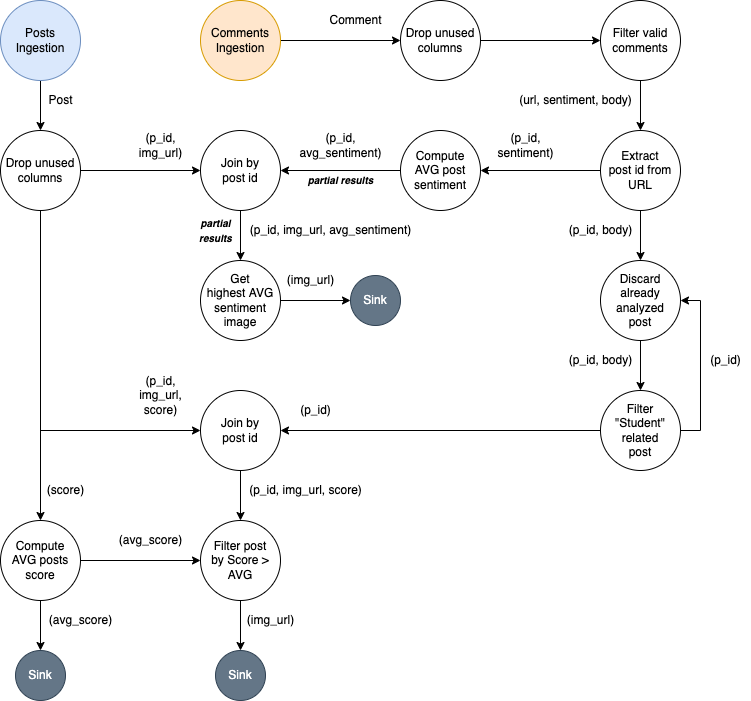

The diagram above was exported from draw.io. Its source (the exported page's mxGraphModel, read from the mxfile embedded in the PNG):
<mxGraphModel dx="1135" dy="690" grid="1" gridSize="10" guides="1" tooltips="1" connect="1" arrows="1" fold="1" page="1" pageScale="1" pageWidth="827" pageHeight="1169" math="0" shadow="0">
  <root>
    <mxCell id="0" />
    <mxCell id="1" parent="0" />
    <mxCell id="K_Vqy9ZggZsy6Cn6XvWI-4" style="edgeStyle=orthogonalEdgeStyle;rounded=0;orthogonalLoop=1;jettySize=auto;html=1;" parent="1" source="K_Vqy9ZggZsy6Cn6XvWI-1" target="K_Vqy9ZggZsy6Cn6XvWI-12" edge="1">
      <mxGeometry relative="1" as="geometry">
        <mxPoint x="80" y="170" as="targetPoint" />
      </mxGeometry>
    </mxCell>
    <mxCell id="K_Vqy9ZggZsy6Cn6XvWI-1" value="Posts&lt;br&gt;Ingestion" style="ellipse;whiteSpace=wrap;html=1;aspect=fixed;fillColor=#dae8fc;strokeColor=#6c8ebf;" parent="1" vertex="1">
      <mxGeometry x="40" y="170" width="80" height="80" as="geometry" />
    </mxCell>
    <mxCell id="K_Vqy9ZggZsy6Cn6XvWI-3" value="Post" style="text;html=1;align=center;verticalAlign=middle;resizable=0;points=[];autosize=1;strokeColor=none;fillColor=none;fontStyle=0" parent="1" vertex="1">
      <mxGeometry x="80" y="260" width="40" height="20" as="geometry" />
    </mxCell>
    <mxCell id="LEWrsPfIBsaWR34w1g9D-2" style="edgeStyle=orthogonalEdgeStyle;rounded=0;orthogonalLoop=1;jettySize=auto;html=1;" edge="1" parent="1" source="K_Vqy9ZggZsy6Cn6XvWI-6" target="LEWrsPfIBsaWR34w1g9D-1">
      <mxGeometry relative="1" as="geometry" />
    </mxCell>
    <mxCell id="K_Vqy9ZggZsy6Cn6XvWI-6" value="Comments Ingestion" style="ellipse;whiteSpace=wrap;html=1;aspect=fixed;fillColor=#ffe6cc;strokeColor=#d79b00;" parent="1" vertex="1">
      <mxGeometry x="240" y="170" width="80" height="80" as="geometry" />
    </mxCell>
    <mxCell id="K_Vqy9ZggZsy6Cn6XvWI-20" style="edgeStyle=orthogonalEdgeStyle;rounded=0;orthogonalLoop=1;jettySize=auto;html=1;" parent="1" source="K_Vqy9ZggZsy6Cn6XvWI-7" target="K_Vqy9ZggZsy6Cn6XvWI-19" edge="1">
      <mxGeometry relative="1" as="geometry" />
    </mxCell>
    <mxCell id="K_Vqy9ZggZsy6Cn6XvWI-7" value="Filter valid comments" style="ellipse;whiteSpace=wrap;html=1;aspect=fixed;" parent="1" vertex="1">
      <mxGeometry x="640" y="170" width="80" height="80" as="geometry" />
    </mxCell>
    <mxCell id="K_Vqy9ZggZsy6Cn6XvWI-8" value="Comment" style="text;html=1;align=center;verticalAlign=middle;resizable=0;points=[];autosize=1;strokeColor=none;fillColor=none;" parent="1" vertex="1">
      <mxGeometry x="360" y="180" width="70" height="20" as="geometry" />
    </mxCell>
    <mxCell id="K_Vqy9ZggZsy6Cn6XvWI-16" style="edgeStyle=orthogonalEdgeStyle;rounded=0;orthogonalLoop=1;jettySize=auto;html=1;" parent="1" source="K_Vqy9ZggZsy6Cn6XvWI-9" target="K_Vqy9ZggZsy6Cn6XvWI-15" edge="1">
      <mxGeometry relative="1" as="geometry" />
    </mxCell>
    <mxCell id="K_Vqy9ZggZsy6Cn6XvWI-73" style="edgeStyle=orthogonalEdgeStyle;rounded=0;orthogonalLoop=1;jettySize=auto;html=1;fontSize=10;" parent="1" source="K_Vqy9ZggZsy6Cn6XvWI-9" target="K_Vqy9ZggZsy6Cn6XvWI-54" edge="1">
      <mxGeometry relative="1" as="geometry" />
    </mxCell>
    <mxCell id="K_Vqy9ZggZsy6Cn6XvWI-9" value="Compute&lt;br&gt;AVG posts score" style="ellipse;whiteSpace=wrap;html=1;aspect=fixed;" parent="1" vertex="1">
      <mxGeometry x="40" y="690" width="80" height="80" as="geometry" />
    </mxCell>
    <mxCell id="K_Vqy9ZggZsy6Cn6XvWI-26" style="edgeStyle=orthogonalEdgeStyle;rounded=0;orthogonalLoop=1;jettySize=auto;html=1;" parent="1" source="K_Vqy9ZggZsy6Cn6XvWI-12" target="K_Vqy9ZggZsy6Cn6XvWI-9" edge="1">
      <mxGeometry relative="1" as="geometry" />
    </mxCell>
    <mxCell id="K_Vqy9ZggZsy6Cn6XvWI-33" style="edgeStyle=orthogonalEdgeStyle;rounded=0;orthogonalLoop=1;jettySize=auto;html=1;" parent="1" source="K_Vqy9ZggZsy6Cn6XvWI-12" target="K_Vqy9ZggZsy6Cn6XvWI-28" edge="1">
      <mxGeometry relative="1" as="geometry" />
    </mxCell>
    <mxCell id="K_Vqy9ZggZsy6Cn6XvWI-67" style="edgeStyle=orthogonalEdgeStyle;rounded=0;orthogonalLoop=1;jettySize=auto;html=1;fontSize=10;" parent="1" source="K_Vqy9ZggZsy6Cn6XvWI-12" target="K_Vqy9ZggZsy6Cn6XvWI-64" edge="1">
      <mxGeometry relative="1" as="geometry">
        <Array as="points">
          <mxPoint x="80" y="600" />
        </Array>
      </mxGeometry>
    </mxCell>
    <mxCell id="K_Vqy9ZggZsy6Cn6XvWI-12" value="Drop unused&lt;br&gt;columns" style="ellipse;whiteSpace=wrap;html=1;aspect=fixed;" parent="1" vertex="1">
      <mxGeometry x="40" y="300" width="80" height="80" as="geometry" />
    </mxCell>
    <mxCell id="K_Vqy9ZggZsy6Cn6XvWI-15" value="Sink" style="ellipse;whiteSpace=wrap;html=1;aspect=fixed;fillColor=#647687;fontColor=#ffffff;strokeColor=#314354;" parent="1" vertex="1">
      <mxGeometry x="55" y="820" width="50" height="50" as="geometry" />
    </mxCell>
    <mxCell id="K_Vqy9ZggZsy6Cn6XvWI-17" value="(avg_score)" style="text;html=1;align=center;verticalAlign=middle;resizable=0;points=[];autosize=1;strokeColor=none;fillColor=none;" parent="1" vertex="1">
      <mxGeometry x="150" y="700" width="80" height="20" as="geometry" />
    </mxCell>
    <mxCell id="K_Vqy9ZggZsy6Cn6XvWI-23" style="edgeStyle=orthogonalEdgeStyle;rounded=0;orthogonalLoop=1;jettySize=auto;html=1;" parent="1" source="K_Vqy9ZggZsy6Cn6XvWI-19" target="K_Vqy9ZggZsy6Cn6XvWI-22" edge="1">
      <mxGeometry relative="1" as="geometry" />
    </mxCell>
    <mxCell id="K_Vqy9ZggZsy6Cn6XvWI-50" style="edgeStyle=orthogonalEdgeStyle;rounded=0;orthogonalLoop=1;jettySize=auto;html=1;fontSize=10;" parent="1" source="K_Vqy9ZggZsy6Cn6XvWI-19" target="K_Vqy9ZggZsy6Cn6XvWI-49" edge="1">
      <mxGeometry relative="1" as="geometry" />
    </mxCell>
    <mxCell id="K_Vqy9ZggZsy6Cn6XvWI-19" value="Extract&lt;br&gt;post id from URL" style="ellipse;whiteSpace=wrap;html=1;aspect=fixed;" parent="1" vertex="1">
      <mxGeometry x="640" y="300" width="80" height="80" as="geometry" />
    </mxCell>
    <mxCell id="K_Vqy9ZggZsy6Cn6XvWI-21" value="(url, sentiment, body)" style="text;html=1;align=center;verticalAlign=middle;resizable=0;points=[];autosize=1;strokeColor=none;fillColor=none;" parent="1" vertex="1">
      <mxGeometry x="550" y="260" width="130" height="20" as="geometry" />
    </mxCell>
    <mxCell id="K_Vqy9ZggZsy6Cn6XvWI-30" style="edgeStyle=orthogonalEdgeStyle;rounded=0;orthogonalLoop=1;jettySize=auto;html=1;" parent="1" source="K_Vqy9ZggZsy6Cn6XvWI-22" target="K_Vqy9ZggZsy6Cn6XvWI-28" edge="1">
      <mxGeometry relative="1" as="geometry" />
    </mxCell>
    <mxCell id="K_Vqy9ZggZsy6Cn6XvWI-22" value="Compute&lt;br&gt;AVG post sentiment" style="ellipse;whiteSpace=wrap;html=1;aspect=fixed;" parent="1" vertex="1">
      <mxGeometry x="440" y="300" width="80" height="80" as="geometry" />
    </mxCell>
    <mxCell id="K_Vqy9ZggZsy6Cn6XvWI-24" value="(p_id,&lt;br&gt;sentiment)" style="text;html=1;align=center;verticalAlign=middle;resizable=0;points=[];autosize=1;strokeColor=none;fillColor=none;" parent="1" vertex="1">
      <mxGeometry x="530" y="300" width="70" height="30" as="geometry" />
    </mxCell>
    <mxCell id="K_Vqy9ZggZsy6Cn6XvWI-36" style="edgeStyle=orthogonalEdgeStyle;rounded=0;orthogonalLoop=1;jettySize=auto;html=1;" parent="1" source="K_Vqy9ZggZsy6Cn6XvWI-28" target="K_Vqy9ZggZsy6Cn6XvWI-35" edge="1">
      <mxGeometry relative="1" as="geometry" />
    </mxCell>
    <mxCell id="K_Vqy9ZggZsy6Cn6XvWI-28" value="Join by&lt;br&gt;post id" style="ellipse;whiteSpace=wrap;html=1;aspect=fixed;" parent="1" vertex="1">
      <mxGeometry x="240" y="300" width="80" height="80" as="geometry" />
    </mxCell>
    <mxCell id="K_Vqy9ZggZsy6Cn6XvWI-31" value="(p_id,&lt;br&gt;avg_sentiment)" style="text;html=1;align=center;verticalAlign=middle;resizable=0;points=[];autosize=1;strokeColor=none;fillColor=none;" parent="1" vertex="1">
      <mxGeometry x="330" y="300" width="100" height="30" as="geometry" />
    </mxCell>
    <mxCell id="K_Vqy9ZggZsy6Cn6XvWI-34" value="(p_id,&lt;br&gt;img_url,&lt;br&gt;score)" style="text;html=1;align=center;verticalAlign=middle;resizable=0;points=[];autosize=1;strokeColor=none;fillColor=none;" parent="1" vertex="1">
      <mxGeometry x="170" y="540" width="60" height="50" as="geometry" />
    </mxCell>
    <mxCell id="K_Vqy9ZggZsy6Cn6XvWI-48" style="edgeStyle=orthogonalEdgeStyle;rounded=0;orthogonalLoop=1;jettySize=auto;html=1;fontSize=10;" parent="1" source="K_Vqy9ZggZsy6Cn6XvWI-35" target="K_Vqy9ZggZsy6Cn6XvWI-45" edge="1">
      <mxGeometry relative="1" as="geometry" />
    </mxCell>
    <mxCell id="K_Vqy9ZggZsy6Cn6XvWI-35" value="Get&lt;br&gt;highest AVG sentiment image" style="ellipse;whiteSpace=wrap;html=1;aspect=fixed;" parent="1" vertex="1">
      <mxGeometry x="240" y="430" width="80" height="80" as="geometry" />
    </mxCell>
    <mxCell id="K_Vqy9ZggZsy6Cn6XvWI-37" value="(p_id, img_url, avg_sentiment)" style="text;html=1;align=center;verticalAlign=middle;resizable=0;points=[];autosize=1;strokeColor=none;fillColor=none;" parent="1" vertex="1">
      <mxGeometry x="280" y="390" width="180" height="20" as="geometry" />
    </mxCell>
    <mxCell id="K_Vqy9ZggZsy6Cn6XvWI-41" value="&lt;font style=&quot;font-size: 10px;&quot;&gt;partial results&lt;/font&gt;" style="text;html=1;align=center;verticalAlign=middle;resizable=0;points=[];autosize=1;strokeColor=none;fillColor=none;fontStyle=3" parent="1" vertex="1">
      <mxGeometry x="340" y="340" width="80" height="20" as="geometry" />
    </mxCell>
    <mxCell id="K_Vqy9ZggZsy6Cn6XvWI-44" value="&lt;font style=&quot;font-size: 10px;&quot;&gt;partial&lt;br&gt;results&lt;/font&gt;" style="text;html=1;align=center;verticalAlign=middle;resizable=0;points=[];autosize=1;strokeColor=none;fillColor=none;fontStyle=3" parent="1" vertex="1">
      <mxGeometry x="230" y="380" width="50" height="40" as="geometry" />
    </mxCell>
    <mxCell id="K_Vqy9ZggZsy6Cn6XvWI-45" value="Sink" style="ellipse;whiteSpace=wrap;html=1;aspect=fixed;fillColor=#647687;fontColor=#ffffff;strokeColor=#314354;" parent="1" vertex="1">
      <mxGeometry x="390" y="445" width="50" height="50" as="geometry" />
    </mxCell>
    <mxCell id="K_Vqy9ZggZsy6Cn6XvWI-47" value="(img_url)" style="text;html=1;align=center;verticalAlign=middle;resizable=0;points=[];autosize=1;strokeColor=none;fillColor=none;" parent="1" vertex="1">
      <mxGeometry x="320" y="440" width="60" height="20" as="geometry" />
    </mxCell>
    <mxCell id="K_Vqy9ZggZsy6Cn6XvWI-52" style="edgeStyle=orthogonalEdgeStyle;rounded=0;orthogonalLoop=1;jettySize=auto;html=1;fontSize=10;" parent="1" source="K_Vqy9ZggZsy6Cn6XvWI-49" target="K_Vqy9ZggZsy6Cn6XvWI-51" edge="1">
      <mxGeometry relative="1" as="geometry" />
    </mxCell>
    <mxCell id="K_Vqy9ZggZsy6Cn6XvWI-49" value="Discard&lt;br&gt;already analyzed&lt;br&gt;post" style="ellipse;whiteSpace=wrap;html=1;aspect=fixed;" parent="1" vertex="1">
      <mxGeometry x="640" y="430" width="80" height="80" as="geometry" />
    </mxCell>
    <mxCell id="K_Vqy9ZggZsy6Cn6XvWI-53" style="edgeStyle=orthogonalEdgeStyle;rounded=0;orthogonalLoop=1;jettySize=auto;html=1;fontSize=10;" parent="1" source="K_Vqy9ZggZsy6Cn6XvWI-51" target="K_Vqy9ZggZsy6Cn6XvWI-49" edge="1">
      <mxGeometry relative="1" as="geometry">
        <Array as="points">
          <mxPoint x="740" y="600" />
          <mxPoint x="740" y="470" />
        </Array>
      </mxGeometry>
    </mxCell>
    <mxCell id="K_Vqy9ZggZsy6Cn6XvWI-65" style="edgeStyle=orthogonalEdgeStyle;rounded=0;orthogonalLoop=1;jettySize=auto;html=1;fontSize=10;" parent="1" source="K_Vqy9ZggZsy6Cn6XvWI-51" target="K_Vqy9ZggZsy6Cn6XvWI-64" edge="1">
      <mxGeometry relative="1" as="geometry" />
    </mxCell>
    <mxCell id="K_Vqy9ZggZsy6Cn6XvWI-51" value="Filter&lt;br&gt;&quot;Student&quot; related&lt;br&gt;post" style="ellipse;whiteSpace=wrap;html=1;aspect=fixed;" parent="1" vertex="1">
      <mxGeometry x="640" y="560" width="80" height="80" as="geometry" />
    </mxCell>
    <mxCell id="K_Vqy9ZggZsy6Cn6XvWI-76" style="edgeStyle=orthogonalEdgeStyle;rounded=0;orthogonalLoop=1;jettySize=auto;html=1;fontSize=10;" parent="1" source="K_Vqy9ZggZsy6Cn6XvWI-54" target="K_Vqy9ZggZsy6Cn6XvWI-75" edge="1">
      <mxGeometry relative="1" as="geometry" />
    </mxCell>
    <mxCell id="K_Vqy9ZggZsy6Cn6XvWI-54" value="Filter post&lt;br&gt;by Score &amp;gt; AVG" style="ellipse;whiteSpace=wrap;html=1;aspect=fixed;" parent="1" vertex="1">
      <mxGeometry x="240" y="690" width="80" height="80" as="geometry" />
    </mxCell>
    <mxCell id="K_Vqy9ZggZsy6Cn6XvWI-59" value="(p_id, body)" style="text;html=1;align=center;verticalAlign=middle;resizable=0;points=[];autosize=1;strokeColor=none;fillColor=none;" parent="1" vertex="1">
      <mxGeometry x="600" y="390" width="80" height="20" as="geometry" />
    </mxCell>
    <mxCell id="K_Vqy9ZggZsy6Cn6XvWI-60" value="(p_id)" style="text;html=1;align=center;verticalAlign=middle;resizable=0;points=[];autosize=1;strokeColor=none;fillColor=none;" parent="1" vertex="1">
      <mxGeometry x="740" y="520" width="50" height="20" as="geometry" />
    </mxCell>
    <mxCell id="K_Vqy9ZggZsy6Cn6XvWI-61" value="(p_id, body)" style="text;html=1;align=center;verticalAlign=middle;resizable=0;points=[];autosize=1;strokeColor=none;fillColor=none;" parent="1" vertex="1">
      <mxGeometry x="600" y="520" width="80" height="20" as="geometry" />
    </mxCell>
    <mxCell id="K_Vqy9ZggZsy6Cn6XvWI-62" value="(p_id)" style="text;html=1;align=center;verticalAlign=middle;resizable=0;points=[];autosize=1;strokeColor=none;fillColor=none;" parent="1" vertex="1">
      <mxGeometry x="330" y="570" width="50" height="20" as="geometry" />
    </mxCell>
    <mxCell id="K_Vqy9ZggZsy6Cn6XvWI-68" style="edgeStyle=orthogonalEdgeStyle;rounded=0;orthogonalLoop=1;jettySize=auto;html=1;fontSize=10;" parent="1" source="K_Vqy9ZggZsy6Cn6XvWI-64" target="K_Vqy9ZggZsy6Cn6XvWI-54" edge="1">
      <mxGeometry relative="1" as="geometry" />
    </mxCell>
    <mxCell id="K_Vqy9ZggZsy6Cn6XvWI-64" value="Join by&lt;br&gt;post id" style="ellipse;whiteSpace=wrap;html=1;aspect=fixed;" parent="1" vertex="1">
      <mxGeometry x="240" y="560" width="80" height="80" as="geometry" />
    </mxCell>
    <mxCell id="K_Vqy9ZggZsy6Cn6XvWI-71" value="(p_id,&lt;br&gt;img_url)" style="text;html=1;align=center;verticalAlign=middle;resizable=0;points=[];autosize=1;strokeColor=none;fillColor=none;" parent="1" vertex="1">
      <mxGeometry x="170" y="300" width="60" height="30" as="geometry" />
    </mxCell>
    <mxCell id="K_Vqy9ZggZsy6Cn6XvWI-72" value="(p_id, img_url, score)" style="text;html=1;align=center;verticalAlign=middle;resizable=0;points=[];autosize=1;strokeColor=none;fillColor=none;" parent="1" vertex="1">
      <mxGeometry x="280" y="650" width="130" height="20" as="geometry" />
    </mxCell>
    <mxCell id="K_Vqy9ZggZsy6Cn6XvWI-74" value="(avg_score)" style="text;html=1;align=center;verticalAlign=middle;resizable=0;points=[];autosize=1;strokeColor=none;fillColor=none;" parent="1" vertex="1">
      <mxGeometry x="80" y="780" width="80" height="20" as="geometry" />
    </mxCell>
    <mxCell id="K_Vqy9ZggZsy6Cn6XvWI-75" value="Sink" style="ellipse;whiteSpace=wrap;html=1;aspect=fixed;fillColor=#647687;fontColor=#ffffff;strokeColor=#314354;" parent="1" vertex="1">
      <mxGeometry x="255" y="820" width="50" height="50" as="geometry" />
    </mxCell>
    <mxCell id="K_Vqy9ZggZsy6Cn6XvWI-77" value="(img_url)" style="text;html=1;align=center;verticalAlign=middle;resizable=0;points=[];autosize=1;strokeColor=none;fillColor=none;" parent="1" vertex="1">
      <mxGeometry x="280" y="780" width="60" height="20" as="geometry" />
    </mxCell>
    <mxCell id="K_Vqy9ZggZsy6Cn6XvWI-78" value="(score)" style="text;html=1;align=center;verticalAlign=middle;resizable=0;points=[];autosize=1;strokeColor=none;fillColor=none;" parent="1" vertex="1">
      <mxGeometry x="80" y="650" width="50" height="20" as="geometry" />
    </mxCell>
    <mxCell id="LEWrsPfIBsaWR34w1g9D-3" style="edgeStyle=orthogonalEdgeStyle;rounded=0;orthogonalLoop=1;jettySize=auto;html=1;" edge="1" parent="1" source="LEWrsPfIBsaWR34w1g9D-1" target="K_Vqy9ZggZsy6Cn6XvWI-7">
      <mxGeometry relative="1" as="geometry" />
    </mxCell>
    <mxCell id="LEWrsPfIBsaWR34w1g9D-1" value="Drop unused&lt;br&gt;columns" style="ellipse;whiteSpace=wrap;html=1;aspect=fixed;" vertex="1" parent="1">
      <mxGeometry x="440" y="170" width="80" height="80" as="geometry" />
    </mxCell>
  </root>
</mxGraphModel>